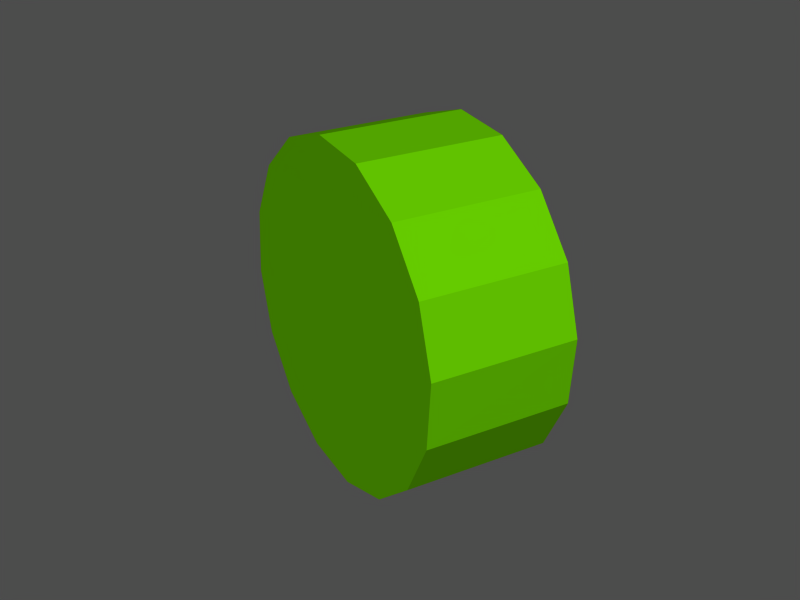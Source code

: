 # Source: elevator_button.blend  (saved by Blender 2.42.0; exported with 4.5.12 LTS)
import bpy
from mathutils import Matrix  # noqa: F401  (used for matrix-valued properties, if any)

bpy.ops.wm.read_factory_settings(use_empty=True)
scene = bpy.context.scene
scene.name = '1'

# ---- collections
col_collection_5 = bpy.data.collections.new('Collection 5'); scene.collection.children.link(col_collection_5)

# ---- materials (node trees are filled in below, after node groups)
mat_material_003 = bpy.data.materials.new('Material.003')
mat_material_003.alpha_threshold = 0.0
mat_material_003.preview_render_type = 'FLAT'
mat_material_003.diffuse_color = (0.338, 0.6759, 0.0, 1.0)
mat_material_003.specular_color = (0.553, 0.01736, 0.01736)
mat_material_003.roughness = 0.5
mat_material_003.line_color = (0.0, 0.0, 0.0, 1.0)

# ---- material node trees

# ---- meshes
me_tube_001 = bpy.data.meshes.new('Tube.001')
me_tube_001.from_pydata([(0.1449, 0.1429, 0.02406), (0.1882, 0.07806, 0.02099), (0.2034, 0.001538, 0.01953), (0.1882, -0.07501, 0.0199), (0.1449, -0.1399, 0.02203), (0.08017, -0.1833, 0.02561), (0.003778, -0.1986, 0.0301), (-0.07262, -0.1834, 0.0348), (-0.1374, -0.1401, 0.039), (-0.1807, -0.07521, 0.04207), (-0.1959, 0.001321, 0.04353), (-0.1807, 0.07786, 0.04316), (-0.1374, 0.1428, 0.04103), (-0.07266, 0.1862, 0.03745), (0.003733, 0.2014, 0.03296), (0.08013, 0.1862, 0.02826), (0.1532, 0.1401, 0.1922), (0.1964, 0.07521, 0.1891), (0.2116, -0.001321, 0.1876), (0.1965, -0.07786, 0.188), (0.1532, -0.1428, 0.1901), (0.08842, -0.1862, 0.1937), (0.01202, -0.2014, 0.1982), (-0.06438, -0.1862, 0.2029), (-0.1292, -0.1429, 0.2071), (-0.1724, -0.07806, 0.2102), (-0.1876, -0.001537, 0.2116), (-0.1725, 0.07501, 0.2113), (-0.1292, 0.1399, 0.2091), (-0.06442, 0.1833, 0.2056), (0.01198, 0.1986, 0.2011), (0.08838, 0.1834, 0.1964)], [], [(0, 16, 17, 1), (1, 17, 18, 2), (2, 18, 19, 3), (3, 19, 20, 4), (4, 20, 21, 5), (5, 21, 22, 6), (6, 22, 23, 7), (7, 23, 24, 8), (8, 24, 25, 9), (9, 25, 26, 10), (10, 26, 27, 11), (11, 27, 28, 12), (12, 28, 29, 13), (13, 29, 30, 14), (14, 30, 31, 15), (16, 0, 15, 31), (31, 30, 29), (16, 31, 29), (16, 29, 28), (17, 16, 28), (17, 28, 27), (18, 17, 27), (18, 27, 26), (19, 18, 26), (19, 26, 25), (20, 19, 25), (20, 25, 24), (21, 20, 24), (21, 24, 23), (22, 21, 23)])
me_tube_001.materials.append(mat_material_003)
me_tube_001.use_remesh_preserve_volume = False
me_tube_001.use_remesh_preserve_attributes = False
me_tube_001.use_mirror_vertex_groups = False
me_tube_001.update()

# ---- objects
ob_tube_001 = bpy.data.objects.new('Tube.001', me_tube_001)

# ---- transforms, parenting, visibility, modifiers, constraints
ob_tube_001.location = (24.4, 6.274, -0.4689)
ob_tube_001.rotation_euler = (1.565, -0.1187, -0.4138)
ob_tube_001.lock_rotations_4d = False
ob_tube_001.empty_display_type = 'ARROWS'
ob_tube_001.color = (0.0, 0.0, 0.0, 1.0)
ob_tube_001.lineart.crease_threshold = 0.0

# ---- collection membership
col_collection_5.objects.link(ob_tube_001)

# ---- scene / render settings (as saved in the file)
scene.frame_start = 1; scene.frame_end = 215; scene.frame_set(80)
scene.render.engine = 'BLENDER_EEVEE_NEXT'
scene.render.image_settings.file_format = 'TARGA'
scene.render.image_settings.color_mode = 'RGB'
scene.render.image_settings.quality = 95
scene.render.image_settings.compression = 95
scene.render.resolution_x = 800
scene.render.resolution_y = 600
scene.render.fps = 25
scene.render.dither_intensity = 0.0
scene.render.use_compositing = False
scene.render.use_sequencer = False
scene.render.use_file_extension = False
scene.render.bake_bias = 0.0
scene.render.use_stamp_time = False
scene.render.use_stamp_date = False
scene.render.use_stamp_frame = False
scene.render.use_stamp_camera = False
scene.render.use_stamp_scene = False
scene.render.use_stamp_filename = False
scene.render.use_stamp_render_time = False
scene.render.stamp_font_size = 0
scene.cycles.use_denoising = False
scene.cycles.samples = 10
scene.cycles.sampling_pattern = 'TABULATED_SOBOL'
scene.cycles.light_sampling_threshold = 0.0
scene.cycles.use_adaptive_sampling = False
scene.cycles.use_light_tree = False
scene.cycles.blur_glossy = 0.0
scene.cycles.volume_bounces = 1
scene.cycles.pixel_filter_type = 'GAUSSIAN'
scene.cycles.sample_clamp_indirect = 0.0
scene.view_settings.view_transform = 'Raw'
bpy.context.view_layer.update()

# ---- added for rendering (the .blend has no active camera and no usable light): camera, sun + grey world if the file has none
cam_auto = bpy.data.cameras.new('AutoCamera')
cam_auto.lens = 50.0
cam_auto.sensor_width = 36.0
cam_auto.clip_end = 1000.0
ob_auto_camera = bpy.data.objects.new('AutoCamera', cam_auto)
scene.collection.objects.link(ob_auto_camera)
ob_auto_camera.location = (25.0568, 5.32489, 0.0924981)
ob_auto_camera.rotation_euler = (1.09748, -7.21219e-08, 0.694738)
scene.camera = ob_auto_camera
light_auto_sun = bpy.data.lights.new('AutoSun', 'SUN')
light_auto_sun.energy = 3.0
light_auto_sun.angle = 0.0523599
ob_auto_sun = bpy.data.objects.new('AutoSun', light_auto_sun)
scene.collection.objects.link(ob_auto_sun)
ob_auto_sun.rotation_euler = (0.872665, 0.174533, 0.523599)
if scene.world is None:
    world_auto = bpy.data.worlds.new('AutoWorld')
    world_auto.color = (0.3, 0.3, 0.3)
    scene.world = world_auto
bpy.context.view_layer.update()
